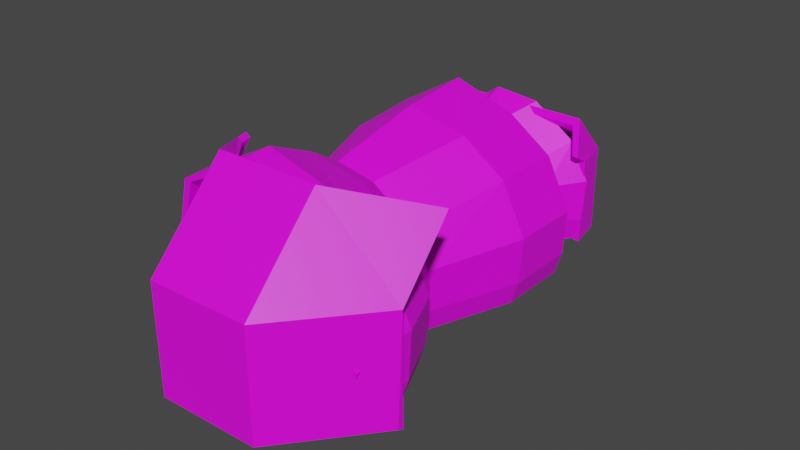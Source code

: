 # Source: RoomBlender.blend  (saved by Blender 3.6.13; exported with 4.5.12 LTS)
import bpy
from mathutils import Matrix  # noqa: F401  (used for matrix-valued properties, if any)

bpy.ops.wm.read_factory_settings(use_empty=True)
scene = bpy.context.scene
scene.name = 'Scene'

# ---- collections
col_collection = bpy.data.collections.new('Collection'); scene.collection.children.link(col_collection)

# ---- images (referenced by path relative to the original .blend; pixels are not part of the script)
import os
ASSET_DIR = os.environ.get("B2B_ASSET_DIR", "")  # directory of the original .blend (textures are referenced by path, not embedded)
HERE = os.path.dirname(os.path.abspath(__file__))  # packed textures are extracted next to this script under _unpacked/

def load_image(name, relpath, width, height, colorspace="sRGB"):
    """Load a texture the original file referenced (path relative to the .blend, or extracted next to this script)."""
    p = next((c for c in (os.path.join(HERE, relpath), os.path.join(ASSET_DIR, relpath)) if relpath and os.path.exists(c)), "")
    if p:
        img = bpy.data.images.load(p, check_existing=True)
        img.name = name
    else:  # same state as the original file: an image datablock whose file is absent (Cycles renders it pink)
        img = bpy.data.images.new(name, width, height)
        img.source = "FILE"
        img.filepath = "//" + (relpath or name)
    img.colorspace_settings.name = colorspace
    return img
img_floorpurple_png = load_image('FloorPurple.png', 'FloorPurple.png', 1024, 1024, 'sRGB')
img_floorblue_png = load_image('FloorBlue.png', 'FloorBlue.png', 1024, 1024, 'sRGB')
img_ceilingblue_png = load_image('CeilingBlue.png', 'CeilingBlue.png', 1024, 1024, 'sRGB')

# ---- materials (node trees are filled in below, after node groups)
mat_material_006 = bpy.data.materials.new('Material.006')
mat_material_006.use_transparent_shadow = False
mat_material_007 = bpy.data.materials.new('Material.007')
mat_material_007.use_transparent_shadow = False
mat_material_004 = bpy.data.materials.new('Material.004')
mat_material_004.use_transparent_shadow = False
mat_material_003 = bpy.data.materials.new('Material.003')
mat_material_003.use_transparent_shadow = False
mat_material_001 = bpy.data.materials.new('Material.001')
mat_material_001.use_transparent_shadow = False
mat_material_002 = bpy.data.materials.new('Material.002')
mat_material_002.use_transparent_shadow = False
mat_material_008 = bpy.data.materials.new('Material.008')
mat_material_008.use_transparent_shadow = False
mat_material = bpy.data.materials.new('Material')
mat_material.alpha_threshold = 0.0
mat_material.use_transparent_shadow = False
mat_material.roughness = 0.5
mat_material.line_color = (0.0, 0.0, 0.0, 1.0)

# ---- material node trees
mat_material_006.use_nodes = True; mat_material_006.node_tree.nodes.clear()
_N = mat_material_006.node_tree.nodes; _L = mat_material_006.node_tree.links
n0 = _N.new('ShaderNodeBsdfPrincipled'); n0.name = 'Principled BSDF'; n0.location = (10, 300)
n0.distribution = 'GGX'
n0.subsurface_method = 'RANDOM_WALK_SKIN'
n0.inputs[3].default_value = 1.45
n0.inputs[27].default_value = (0.0, 0.0, 0.0, 1.0)
n0.inputs[28].default_value = 1.0
n1 = _N.new('ShaderNodeOutputMaterial'); n1.name = 'Material Output'; n1.location = (300, 300)
n2 = _N.new('ShaderNodeTexImage'); n2.name = 'Image Texture'; n2.location = (-280, 271)
n2.image = img_floorpurple_png
_L.new(n0.outputs[0], n1.inputs[0])
_L.new(n2.outputs[0], n0.inputs[0])
n1.is_active_output = True
mat_material_007.use_nodes = True; mat_material_007.node_tree.nodes.clear()
_N = mat_material_007.node_tree.nodes; _L = mat_material_007.node_tree.links
n0 = _N.new('ShaderNodeBsdfPrincipled'); n0.name = 'Principled BSDF'; n0.location = (10, 300)
n0.distribution = 'GGX'
n0.subsurface_method = 'RANDOM_WALK_SKIN'
n0.inputs[3].default_value = 1.45
n0.inputs[27].default_value = (0.0, 0.0, 0.0, 1.0)
n0.inputs[28].default_value = 1.0
n1 = _N.new('ShaderNodeOutputMaterial'); n1.name = 'Material Output'; n1.location = (300, 300)
n2 = _N.new('ShaderNodeTexImage'); n2.name = 'Image Texture'; n2.location = (-280, 271)
n2.image = img_floorpurple_png
_L.new(n0.outputs[0], n1.inputs[0])
_L.new(n2.outputs[0], n0.inputs[0])
n1.is_active_output = True
mat_material_004.use_nodes = True; mat_material_004.node_tree.nodes.clear()
_N = mat_material_004.node_tree.nodes; _L = mat_material_004.node_tree.links
n0 = _N.new('ShaderNodeBsdfPrincipled'); n0.name = 'Principled BSDF'; n0.location = (10, 300)
n0.distribution = 'GGX'
n0.subsurface_method = 'RANDOM_WALK_SKIN'
n0.inputs[3].default_value = 1.45
n0.inputs[27].default_value = (0.0, 0.0, 0.0, 1.0)
n0.inputs[28].default_value = 1.0
n1 = _N.new('ShaderNodeOutputMaterial'); n1.name = 'Material Output'; n1.location = (300, 300)
n2 = _N.new('ShaderNodeTexImage'); n2.name = 'Image Texture'; n2.location = (-280, 271)
n2.image = img_floorpurple_png
_L.new(n0.outputs[0], n1.inputs[0])
_L.new(n2.outputs[0], n0.inputs[0])
n1.is_active_output = True
mat_material_003.use_nodes = True; mat_material_003.node_tree.nodes.clear()
_N = mat_material_003.node_tree.nodes; _L = mat_material_003.node_tree.links
n0 = _N.new('ShaderNodeBsdfPrincipled'); n0.name = 'Principled BSDF'; n0.location = (10, 300)
n0.distribution = 'GGX'
n0.subsurface_method = 'RANDOM_WALK_SKIN'
n0.inputs[3].default_value = 1.45
n0.inputs[27].default_value = (0.0, 0.0, 0.0, 1.0)
n0.inputs[28].default_value = 1.0
n1 = _N.new('ShaderNodeOutputMaterial'); n1.name = 'Material Output'; n1.location = (300, 300)
n2 = _N.new('ShaderNodeTexImage'); n2.name = 'Image Texture'; n2.location = (-280, 271)
n2.image = img_floorblue_png
_L.new(n0.outputs[0], n1.inputs[0])
_L.new(n2.outputs[0], n0.inputs[0])
n1.is_active_output = True
mat_material_001.use_nodes = True; mat_material_001.node_tree.nodes.clear()
_N = mat_material_001.node_tree.nodes; _L = mat_material_001.node_tree.links
n0 = _N.new('ShaderNodeBsdfPrincipled'); n0.name = 'Principled BSDF'; n0.location = (10, 300)
n0.distribution = 'GGX'
n0.subsurface_method = 'RANDOM_WALK_SKIN'
n0.inputs[3].default_value = 1.45
n0.inputs[27].default_value = (0.0, 0.0, 0.0, 1.0)
n0.inputs[28].default_value = 1.0
n1 = _N.new('ShaderNodeOutputMaterial'); n1.name = 'Material Output'; n1.location = (300, 300)
n2 = _N.new('ShaderNodeTexImage'); n2.name = 'Image Texture'; n2.location = (-280, 271)
n2.image = img_ceilingblue_png
_L.new(n0.outputs[0], n1.inputs[0])
_L.new(n2.outputs[0], n0.inputs[0])
n1.is_active_output = True
mat_material_002.use_nodes = True; mat_material_002.node_tree.nodes.clear()
_N = mat_material_002.node_tree.nodes; _L = mat_material_002.node_tree.links
n0 = _N.new('ShaderNodeBsdfPrincipled'); n0.name = 'Principled BSDF'; n0.location = (10, 300)
n0.distribution = 'GGX'
n0.subsurface_method = 'RANDOM_WALK_SKIN'
n0.inputs[3].default_value = 1.45
n0.inputs[27].default_value = (0.0, 0.0, 0.0, 1.0)
n0.inputs[28].default_value = 1.0
n1 = _N.new('ShaderNodeOutputMaterial'); n1.name = 'Material Output'; n1.location = (300, 300)
n2 = _N.new('ShaderNodeTexImage'); n2.name = 'Image Texture'; n2.location = (-280, 271)
n2.image = img_floorblue_png
_L.new(n0.outputs[0], n1.inputs[0])
_L.new(n2.outputs[0], n0.inputs[0])
n1.is_active_output = True
mat_material_008.use_nodes = True; mat_material_008.node_tree.nodes.clear()
_N = mat_material_008.node_tree.nodes; _L = mat_material_008.node_tree.links
n0 = _N.new('ShaderNodeBsdfPrincipled'); n0.name = 'Principled BSDF'; n0.location = (10, 300)
n0.distribution = 'GGX'
n0.subsurface_method = 'RANDOM_WALK_SKIN'
n0.inputs[3].default_value = 1.45
n0.inputs[27].default_value = (0.0, 0.0, 0.0, 1.0)
n0.inputs[28].default_value = 1.0
n1 = _N.new('ShaderNodeOutputMaterial'); n1.name = 'Material Output'; n1.location = (300, 300)
n2 = _N.new('ShaderNodeTexImage'); n2.name = 'Image Texture'; n2.location = (-280, 271)
n2.image = img_floorblue_png
_L.new(n0.outputs[0], n1.inputs[0])
_L.new(n2.outputs[0], n0.inputs[0])
n1.is_active_output = True
mat_material.use_nodes = True; mat_material.node_tree.nodes.clear()
_N = mat_material.node_tree.nodes; _L = mat_material.node_tree.links
n0 = _N.new('ShaderNodeOutputMaterial'); n0.name = 'Material Output'; n0.location = (300, 300)
n1 = _N.new('ShaderNodeBsdfPrincipled'); n1.name = 'Principled BSDF'; n1.location = (10, 300)
n1.distribution = 'GGX'
n1.subsurface_method = 'RANDOM_WALK_SKIN'
n1.inputs[3].default_value = 1.45
n1.inputs[27].default_value = (0.0, 0.0, 0.0, 1.0)
n1.inputs[28].default_value = 1.0
n2 = _N.new('ShaderNodeTexImage'); n2.name = 'Image Texture'; n2.location = (-280, 271)
n2.image = img_floorpurple_png
_L.new(n1.outputs[0], n0.inputs[0])
_L.new(n2.outputs[0], n1.inputs[0])
n0.is_active_output = True

# ---- world
world_world = bpy.data.worlds.new('World'); scene.world = world_world
world_world.use_nodes = True; world_world.node_tree.nodes.clear()
_N = world_world.node_tree.nodes; _L = world_world.node_tree.links
n0 = _N.new('ShaderNodeOutputWorld'); n0.name = 'World Output'; n0.location = (300, 300)
n1 = _N.new('ShaderNodeBackground'); n1.name = 'Background'; n1.location = (10, 300)
n1.inputs[0].default_value = (0.05088, 0.05088, 0.05088, 1.0)
_L.new(n1.outputs[0], n0.inputs[0])
n0.is_active_output = True
world_world.color = (0.05088, 0.05088, 0.05088)
world_world.use_sun_shadow = False
world_world.sun_shadow_jitter_overblur = 0.0

# ---- meshes
me_cube_001 = bpy.data.meshes.new('Cube.001')
me_cube_001.from_pydata([(-0.98, -0.6324, -1.062), (-0.98, -0.6324, 0.9379), (-1.396, 10.39, -1.236), (-1.396, 10.39, 0.7639), (1.811, -3.592, -0.6866), (1.811, -3.592, 1.313), (1.955, 9.88, -1.33), (1.955, 9.88, 0.6702), (-0.9389, 18.82, 0.6079), (-0.9288, 18.81, -1.391), (1.823, 13.43, -1.23), (1.813, 13.44, 0.7692), (0.6534, 28.4, 0.2491), (0.687, 28.32, -1.743), (2.777, 18.29, -0.1309), (2.743, 18.37, 1.861), (3.105, 39.85, -1.135), (3.15, 39.71, -3.118), (4.493, 25.05, -0.6594), (4.448, 25.19, 1.324)], [], [(0, 1, 3, 2), (3, 7, 11, 8), (6, 7, 5, 4), (4, 5, 1, 0), (2, 6, 4, 0), (7, 3, 1, 5), (8, 11, 15, 12), (2, 3, 8, 9), (7, 6, 10, 11), (6, 2, 9, 10), (14, 13, 17, 18), (9, 8, 12, 13), (11, 10, 14, 15), (10, 9, 13, 14), (17, 16, 19, 18), (12, 15, 19, 16), (13, 12, 16, 17), (15, 14, 18, 19)])
_uv = me_cube_001.uv_layers.new(name='UVMap')
_uv.uv.foreach_set('vector', [0.375, 0.0, 0.625, 0.0, 0.625, 0.25, 0.375, 0.25, 1.08, 0.5766, 0.8255, 0.6162, 0.559, 0.6039, 0.875, 0.5, 0.375, 0.5, 0.625, 0.5, 0.625, 0.75, 0.375, 0.75, 0.375, 0.75, 0.625, 0.75, 0.625, 1.0, 0.375, 1.0, 0.125, 0.5, 0.375, 0.5, 0.375, 0.75, 0.125, 0.75, 0.625, 0.5, 0.875, 0.5, 0.875, 0.75, 0.625, 0.75, 0.875, 0.5, 0.5688, 0.6118, 0.625, 0.5, 0.8726, 0.3803, 0.375, 0.25, 0.625, 0.25, 0.625, 0.25, 0.375, 0.25, 0.6145, 0.5616, 0.375, 0.6258, 0.375, 0.5, 0.625, 0.5, 0.375, 0.5, 0.125, 0.5, 0.125, 0.5, 0.375, 0.5, 0.375, 0.5, 0.125, 0.5, 0.125, 0.5, 0.375, 0.5, 0.375, 0.25, 0.625, 0.25, 0.625, 0.25, 0.375, 0.25, 0.625, 0.5, 0.375, 0.5, 0.4204, 0.6069, 0.625, 0.5868, 0.375, 0.5, 0.125, 0.5, 0.125, 0.5, 0.375, 0.5, 0.375, 0.25, 0.625, 0.25, 0.625, 0.5, 0.375, 0.5, 1.04, 0.553, 0.625, 0.7145, 0.3481, 0.5101, 0.6998, 0.3511, 0.375, 0.25, 0.625, 0.25, 0.625, 0.25, 0.375, 0.25, 0.6846, 0.6472, 0.4346, 0.6472, 0.375, 0.5, 0.625, 0.5])
me_cube_001.materials.append(mat_material_006)
me_cube_001.update()
me_cube_002 = bpy.data.meshes.new('Cube.002')
me_cube_002.from_pydata([(-0.6795, -14.24, 2.127), (-0.6795, -14.24, 4.127), (-1.396, 10.39, -1.236), (-1.396, 10.39, 0.7639), (1.808, -3.328, 0.1857), (1.808, -3.328, 2.186), (1.955, 9.88, -1.33), (1.955, 9.88, 0.6702), (-0.9389, 18.82, 0.6079), (-0.9288, 18.81, -1.391), (1.823, 13.43, -1.23), (1.813, 13.44, 0.7692), (0.6534, 28.4, 0.2491), (0.687, 28.32, -1.743), (2.777, 18.29, -0.1309), (2.743, 18.37, 1.861), (2.99, 37.43, -0.24), (3.035, 37.13, -2.206), (4.506, 25.08, 0.8144), (4.461, 25.38, 2.78)], [], [(0, 1, 3, 2), (3, 7, 11, 8), (6, 7, 5, 4), (4, 5, 1, 0), (2, 6, 4, 0), (7, 3, 1, 5), (8, 11, 15, 12), (2, 3, 8, 9), (7, 6, 10, 11), (6, 2, 9, 10), (14, 13, 17, 18), (9, 8, 12, 13), (11, 10, 14, 15), (10, 9, 13, 14), (17, 16, 19, 18), (12, 15, 19, 16), (13, 12, 16, 17), (15, 14, 18, 19)])
_uv = me_cube_002.uv_layers.new(name='UVMap')
_uv.uv.foreach_set('vector', [0.375, 0.0, 0.625, 0.0, 0.625, 0.25, 0.375, 0.25, 0.3423, 0.1126, 0.09928, 0.2388, 0.2815, 0.3688, 0.9311, 0.2729, 0.375, 0.5, 0.625, 0.5, 0.625, 0.75, 0.375, 0.75, 0.375, 0.75, 0.625, 0.75, 0.625, 1.0, 0.375, 1.0, 0.104, 0.6591, 0.354, 0.6591, 0.375, 0.7576, 0.125, 0.7576, 0.625, 0.5, 0.875, 0.5, 0.875, 0.75, 0.625, 0.75, 0.9311, 0.2729, 0.2815, 0.3688, 0.9685, 0.8962, 1.001, 0.4697, 0.375, 0.25, 0.625, 0.25, 0.625, 0.25, 0.375, 0.25, 0.625, 0.5, 0.375, 0.5, 0.375, 0.5, 0.625, 0.5, 0.354, 0.6591, 0.104, 0.6591, 0.16, 0.51, 0.41, 0.51, 0.6203, 0.3726, 0.111, 0.3145, 0.05841, 0.2477, 0.5292, 0.1341, 0.375, 0.25, 0.625, 0.25, 0.625, 0.25, 0.375, 0.25, 0.625, 0.5, 0.375, 0.5, 0.375, 0.5, 0.625, 0.5, 0.41, 0.51, 0.16, 0.51, 0.111, 0.3145, 0.6203, 0.3726, 0.375, 0.25, 0.625, 0.25, 0.625, 0.5, 0.375, 0.5, 1.001, 0.4697, 0.9685, 0.8962, -0.04091, 0.6665, 0.5841, 0.4533, 0.375, 0.25, 0.625, 0.25, 0.625, 0.25, 0.375, 0.25, 0.625, 0.5, 0.375, 0.5, 0.375, 0.5, 0.625, 0.5])
me_cube_002.materials.append(mat_material_007)
me_cube_002.update()
me_cube_003 = bpy.data.meshes.new('Cube.003')
me_cube_003.from_pydata([(-0.6177, -17.38, 5.364), (-0.6177, -17.38, 7.364), (-1.396, 10.39, -1.236), (-1.396, 10.39, 0.7639), (3.371, -13.15, 5.566), (3.371, -13.15, 7.566), (1.955, 9.88, -1.33), (1.955, 9.88, 0.6702), (-0.9389, 18.82, 0.6079), (-0.9288, 18.81, -1.391), (1.823, 13.43, -1.23), (1.813, 13.44, 0.7692), (0.6534, 28.4, 0.2491), (0.687, 28.32, -1.743), (2.777, 18.29, -0.1309), (2.743, 18.37, 1.861), (4.246, 42.36, -1.629), (4.291, 42.06, -3.594), (4.506, 25.08, 0.8144), (4.461, 25.38, 2.78)], [], [(0, 1, 3, 2), (3, 7, 11, 8), (6, 7, 5, 4), (4, 5, 1, 0), (2, 6, 4, 0), (7, 3, 1, 5), (8, 11, 15, 12), (2, 3, 8, 9), (7, 6, 10, 11), (6, 2, 9, 10), (14, 13, 17, 18), (9, 8, 12, 13), (11, 10, 14, 15), (10, 9, 13, 14), (17, 16, 19, 18), (12, 15, 19, 16), (13, 12, 16, 17), (15, 14, 18, 19)])
_uv = me_cube_003.uv_layers.new(name='UVMap')
_uv.uv.foreach_set('vector', [0.375, 0.0, 0.625, 0.0, 0.625, 0.25, 0.375, 0.25, 0.9496, 0.3239, 0.6803, 0.2701, 0.6969, 0.3617, 0.8391, 0.4204, 0.375, 0.5, 0.625, 0.5, 0.625, 0.75, 0.375, 0.75, 0.375, 0.75, 0.625, 0.75, 0.625, 1.0, 0.375, 1.0, 0.125, 0.5, 0.375, 0.5, 0.375, 0.75, 0.125, 0.75, 0.625, 0.5, 0.875, 0.5, 0.875, 0.75, 0.625, 0.75, 0.9883, 0.3537, 0.6388, 0.289, 0.6692, 0.3736, 0.8556, 0.4373, 0.375, 0.25, 0.625, 0.25, 0.625, 0.25, 0.375, 0.25, 0.625, 0.5, 0.375, 0.5, 0.375, 0.5, 0.625, 0.5, 0.3639, 0.6572, 0.1278, 0.6453, 0.1361, 0.5776, 0.3861, 0.5776, 0.375, 0.5, 0.2218, 0.4074, 0.125, 0.5, 0.375, 0.5587, 0.375, 0.25, 0.625, 0.25, 0.625, 0.25, 0.375, 0.25, 0.625, 0.5, 0.375, 0.5, 0.375, 0.5, 0.625, 0.5, 0.5049, 0.496, 0.2522, 0.4264, 0.125, 0.5, 0.3944, 0.5627, 0.375, 0.25, 0.625, 0.25, 0.625, 0.5, 0.375, 0.5, 1.022, 0.2751, 0.7494, 0.3, 0.6941, 0.3985, 0.9441, 0.3985, 0.375, 0.25, 0.625, 0.25, 0.625, 0.25, 0.375, 0.25, 0.625, 0.5, 0.375, 0.5, 0.375, 0.5, 0.625, 0.5])
me_cube_003.materials.append(mat_material_004)
me_cube_003.update()
me_cube_004 = bpy.data.meshes.new('Cube.004')
me_cube_004.from_pydata([(-0.6709, -1.0, -1.0), (-0.6709, -1.0, 1.0), (0.08113, 0.8762, -9.564), (0.08113, 0.8762, -7.564), (1.0, -1.0, -1.0), (1.0, -1.0, 1.0), (2.081, 0.8762, -9.564), (2.081, 0.8762, -7.564), (-0.4406, -0.285, -1.0), (-0.4406, -0.285, 1.0), (1.807, -0.285, -1.0), (1.807, -0.285, 1.0), (0.2229, 0.09647, -5.96e-08), (1.764, 0.09647, -2.0), (0.2229, 0.09647, -2.0), (1.764, 0.09647, -5.96e-08), (0.4087, 0.5993, -4.564), (2.255, 0.5993, -6.564), (0.4087, 0.5993, -6.564), (2.255, 0.5993, -4.564), (1.441, -0.1159, -1.439), (1.441, -0.05026, -1.678), (1.697, -0.05026, -1.678), (1.697, -0.1159, -1.439), (1.321, -0.07351, -19.76), (1.321, -0.2003, -19.53), (1.817, -0.2003, -19.53), (1.817, -0.07351, -19.76), (0.5362, 0.6249, -5.544), (0.5362, 0.6732, -6.232), (0.7334, 0.6702, -6.549), (0.7334, 0.6219, -5.86), (0.2337, 0.7124, -19.68), (0.2337, 0.5827, -19.68), (0.911, 0.7124, -19.39), (0.911, 0.5827, -19.39), (0.08113, 1.34, -11.56), (0.08113, 1.34, -13.56), (2.081, 1.34, -13.56), (2.081, 1.34, -11.56)], [], [(18, 16, 3, 2), (3, 7, 39, 36), (10, 11, 5, 4), (4, 5, 1, 0), (8, 10, 4, 0), (11, 9, 1, 5), (15, 12, 9, 11), (14, 13, 10, 8), (13, 15, 11, 10), (0, 1, 9, 8), (17, 19, 15, 13), (18, 17, 13, 14), (19, 16, 12, 15), (8, 9, 12, 14), (7, 3, 16, 19), (2, 6, 17, 18), (6, 7, 19, 17), (14, 12, 16, 18), (21, 20, 23, 22), (27, 26, 25, 24), (30, 29, 28, 31), (32, 34, 35, 33), (37, 36, 39, 38), (2, 3, 36, 37), (7, 6, 38, 39), (6, 2, 37, 38)])
_uv = me_cube_004.uv_layers.new(name='UVMap')
_uv.uv.foreach_set('vector', [0.375, 0.2122, 0.625, 0.2122, 0.625, 0.25, 0.375, 0.25, 0.4694, 0.6064, 0.06678, 0.6064, 0.273, 0.3968, 0.6732, 0.4209, 0.375, 0.6606, 0.625, 0.6606, 0.625, 0.75, 0.375, 0.75, 0.7322, 0.1579, 0.9822, 0.1579, 0.9822, 0.4079, 0.7322, 0.4079, 0.125, 0.6606, 0.375, 0.6606, 0.375, 0.75, 0.125, 0.75, 0.625, 0.6606, 0.875, 0.6606, 0.875, 0.75, 0.625, 0.75, 0.625, 0.6129, 0.875, 0.6129, 0.875, 0.6606, 0.625, 0.6606, 0.125, 0.6129, 0.375, 0.6129, 0.375, 0.6606, 0.125, 0.6606, 0.375, 0.6129, 0.625, 0.6129, 0.625, 0.6606, 0.375, 0.6606, 0.375, 0.0, 0.625, 0.0, 0.625, 0.08938, 0.375, 0.08938, 0.375, 0.5378, 0.625, 0.5378, 0.625, 0.6129, 0.375, 0.6129, 0.125, 0.5378, 0.375, 0.5378, 0.375, 0.6129, 0.125, 0.6129, 0.3041, 0.8998, 0.8362, 0.9291, 0.7547, 0.761, 0.2298, 0.7429, 0.375, 0.08938, 0.625, 0.08938, 0.625, 0.1371, 0.375, 0.1371, 0.06678, 0.6064, 0.4694, 0.6064, 0.4694, 0.753, 0.06678, 0.753, 0.125, 0.5, 0.375, 0.5, 0.375, 0.5378, 0.125, 0.5378, 0.375, 0.5, 0.625, 0.5, 0.625, 0.5378, 0.375, 0.5378, 0.375, 0.1371, 0.625, 0.1371, 0.625, 0.2122, 0.375, 0.2122, 0.375, 0.25, 0.625, 0.25, 0.625, 0.5, 0.375, 0.5, 0.375, 0.75, 0.625, 0.75, 0.625, 1.0, 0.375, 1.0, 0.625, 0.5, 0.875, 0.5, 0.875, 0.75, 0.625, 0.75, 0.125, 0.5, 0.375, 0.5, 0.375, 0.75, 0.125, 0.75, 0.375, 0.25, 0.625, 0.25, 0.625, 0.5, 0.375, 0.5, 0.375, 0.25, 0.625, 0.25, 0.625, 0.25, 0.375, 0.25, 0.625, 0.5, 0.375, 0.5, 0.375, 0.5, 0.625, 0.5, 0.375, 0.5, 0.125, 0.5, 0.125, 0.5, 0.375, 0.5])
me_cube_004.materials.append(mat_material_003)
me_cube_004.update()
me_cube_005 = bpy.data.meshes.new('Cube.005')
me_cube_005.from_pydata([(-11.3, -1.195, -1.796), (-11.3, -1.195, 0.2039), (-16.74, 0.9243, -2.217), (-16.74, 0.9243, -0.2168), (-9.3, -1.195, -1.796), (-9.3, -1.195, 0.2039), (-14.74, 0.9243, -2.217), (-14.74, 0.9243, -0.2168), (-1.0, 0.4976, -1.0), (-1.0, 0.4976, 1.0), (1.0, 0.4976, -1.0), (1.0, 0.4976, 1.0), (-8.536, 1.25, 0.4175), (-8.536, 1.25, -1.582), (-6.536, 1.25, -1.582), (-6.536, 1.25, 0.4175), (-1.0, -0.2438, -1.0), (1.0, -0.2438, 1.0), (-1.0, -0.2438, 1.0), (1.0, -0.2438, -1.0), (-1.669, -1.629, -1.072), (-1.974, -1.592, 0.9046), (-0.2202, -1.562, 0.8856), (0.08463, -1.599, -1.091), (5.845, -2.164, -0.4911), (5.54, -2.127, 1.485), (7.294, -2.097, 1.466), (7.599, -2.134, -0.5101), (4.922, -2.334, -0.5624), (4.921, -2.332, 1.438), (6.92, -2.33, 1.437), (6.921, -2.332, -0.5625), (-4.651, 0.5072, 4.486), (-19.78, 0.9338, 2.853), (-17.79, 0.9338, 2.907), (-2.663, -0.2342, 4.54), (-12.56, -1.185, 3.471), (-14.55, -1.185, 3.417), (-4.651, -0.2342, 4.486), (-2.663, 0.5072, 4.54), (-11.89, 1.26, 3.704), (-9.905, 1.26, 3.758), (-3.827, -1.552, 4.393), (-5.578, -1.582, 4.365), (3.394, -2.088, 5.173), (1.642, -2.118, 5.144), (3.034, -2.32, 5.134), (1.047, -2.322, 5.08), (-16.82, 0.5165, 7.494), (-26.35, 0.9431, 4.133), (-24.76, 0.9431, 4.438), (-15.23, -0.225, 7.798), (-21.46, -1.176, 5.599), (-23.05, -1.176, 5.295), (-16.82, -0.225, 7.494), (-15.23, 0.5165, 7.798), (-21.38, 1.269, 5.885), (-19.79, 1.269, 6.19), (-15.92, -1.543, 7.522), (-17.36, -1.573, 7.27), (-11.37, -2.078, 9.126), (-12.81, -2.108, 8.874), (-11.6, -2.311, 9.046), (-13.18, -2.313, 8.742), (-32.17, 0.5215, 8.67), (-41.62, 0.9481, 5.385), (-41.71, 0.9481, 5.766), (-32.19, -0.2199, 9.127), (-38.42, -1.171, 6.928), (-39.1, -1.171, 6.369), (-32.59, -0.2199, 8.721), (-32.19, 0.5215, 9.127), (-36.92, 1.274, 7.015), (-36.75, 1.274, 7.518), (-32.88, -1.538, 8.851), (-33.29, -1.568, 8.401), (-28.33, -2.073, 10.46), (-28.42, -2.103, 10.0), (-28.55, -2.306, 10.38), (-28.63, -2.308, 9.759), (-51.32, 0.5208, 8.384), (-49.21, 0.9474, 4.373), (-50.98, 0.9474, 5.161), (-52.59, -0.2207, 8.716), (-51.76, -1.172, 6.573), (-50.72, -1.172, 6.049), (-51.77, -0.2207, 8.35), (-53.24, 0.5208, 9.241), (-50.25, 1.273, 6.366), (-51.5, 1.273, 6.762), (-52.33, -1.538, 8.396), (-51.4, -1.568, 7.997), (-53.41, -2.074, 10.34), (-52.24, -2.104, 10.0), (-53.36, -2.307, 10.25), (-51.72, -2.308, 9.784), (-66.81, 0.5128, 4.443), (-52.14, 0.9394, 2.709), (-54.3, 0.9394, 3.174), (-68.61, -0.2287, 4.356), (-60.94, -1.18, 3.375), (-58.62, -1.18, 3.311), (-66.93, -0.2287, 4.331), (-69.26, 0.5128, 4.882), (-59.43, 1.266, 3.581), (-61.44, 1.266, 3.531), (-67.39, -1.546, 4.237), (-65.55, -1.576, 4.219), (-74.54, -2.082, 5.06), (-72.75, -2.112, 5.121), (-74.18, -2.315, 5.019), (-71.74, -2.316, 5.114), (-65.76, 0.5149, 0.7259), (-50.19, 0.9415, 1.858), (-55.11, 0.9415, 0.6376), (-66.88, -0.2265, 0.363), (-58.54, -1.178, 0.8988), (-56.63, -1.178, 1.236), (-65.56, -0.2265, 0.6215), (-68.76, 0.5149, 0.6488), (-57.95, 1.268, 1.303), (-59.33, 1.268, 0.9327), (-65.65, -1.544, 0.4754), (-64.22, -1.574, 0.7678), (-73.18, -2.08, -0.09261), (-72.01, -2.11, 0.2489), (-72.81, -2.312, -0.06435), (-71.23, -2.314, 0.4107), (-64.63, 0.5167, -2.055), (-48.65, 0.9434, -1.351), (-52.0, 0.9434, -1.556), (-65.89, -0.2247, -2.386), (-57.37, -1.176, -2.079), (-55.33, -1.176, -1.796), (-64.15, -0.2247, -2.334), (-67.64, 0.5167, -2.051), (-56.61, 1.269, -1.693), (-58.14, 1.269, -2.024), (-64.63, -1.542, -2.307), (-63.08, -1.573, -2.055), (-72.36, -2.078, -2.668), (-70.83, -2.108, -2.474), (-71.98, -2.311, -2.651), (-69.71, -2.313, -2.481), (-49.79, 0.5208, -4.876), (-34.44, 0.9474, -4.22), (-37.8, 0.9474, -4.425), (-51.69, -0.2207, -5.255), (-42.56, -1.172, -4.54), (-40.52, -1.172, -4.257), (-49.94, -0.2207, -5.203), (-52.8, 0.5208, -4.871), (-42.41, 1.273, -4.562), (-43.93, 1.273, -4.893), (-50.42, -1.538, -5.177), (-48.87, -1.568, -4.925), (-58.15, -2.074, -5.538), (-56.62, -2.104, -5.343), (-57.77, -2.307, -5.52), (-55.5, -2.308, -5.35)], [], [(8, 9, 3, 2), (7, 6, 14, 15), (19, 17, 5, 4), (17, 11, 39, 35), (16, 19, 4, 0), (25, 29, 47, 45), (9, 18, 38, 32), (2, 6, 10, 8), (6, 7, 11, 10), (16, 18, 9, 8), (13, 12, 15, 14), (6, 2, 13, 14), (12, 3, 33, 40), (2, 3, 12, 13), (0, 1, 18, 16), (26, 22, 42, 44), (8, 10, 19, 16), (10, 11, 17, 19), (22, 5, 36, 42), (4, 5, 22, 23), (1, 0, 20, 21), (0, 4, 23, 20), (24, 27, 31, 28), (23, 22, 26, 27), (20, 23, 27, 24), (21, 20, 24, 25), (31, 30, 29, 28), (25, 24, 28, 29), (21, 25, 45, 43), (27, 26, 30, 31), (45, 47, 63, 61), (39, 34, 50, 55), (47, 46, 62, 63), (32, 38, 54, 48), (38, 37, 53, 54), (44, 42, 58, 60), (35, 39, 55, 51), (30, 26, 44, 46), (15, 12, 40, 41), (11, 7, 34, 39), (18, 1, 37, 38), (5, 17, 35, 36), (3, 9, 32, 33), (7, 15, 41, 34), (1, 21, 43, 37), (29, 30, 46, 47), (60, 58, 74, 76), (51, 55, 71, 67), (59, 61, 77, 75), (52, 51, 67, 68), (56, 49, 65, 72), (50, 57, 73, 66), (58, 52, 68, 74), (46, 44, 60, 62), (37, 43, 59, 53), (41, 40, 56, 57), (33, 32, 48, 49), (42, 36, 52, 58), (34, 41, 57, 50), (40, 33, 49, 56), (36, 35, 51, 52), (43, 45, 61, 59), (79, 78, 94, 95), (64, 70, 86, 80), (70, 69, 85, 86), (76, 74, 90, 92), (67, 71, 87, 83), (75, 77, 93, 91), (68, 67, 83, 84), (54, 53, 69, 70), (48, 54, 70, 64), (63, 62, 78, 79), (55, 50, 66, 71), (61, 63, 79, 77), (62, 60, 76, 78), (53, 59, 75, 69), (57, 56, 72, 73), (49, 48, 64, 65), (88, 81, 97, 104), (82, 89, 105, 98), (90, 84, 100, 106), (81, 80, 96, 97), (89, 88, 104, 105), (85, 91, 107, 101), (94, 92, 108, 110), (71, 66, 82, 87), (77, 79, 95, 93), (78, 76, 92, 94), (69, 75, 91, 85), (73, 72, 88, 89), (65, 64, 80, 81), (74, 68, 84, 90), (66, 73, 89, 82), (72, 65, 81, 88), (109, 111, 127, 125), (103, 98, 114, 119), (111, 110, 126, 127), (96, 102, 118, 112), (102, 101, 117, 118), (108, 106, 122, 124), (99, 103, 119, 115), (84, 83, 99, 100), (91, 93, 109, 107), (83, 87, 103, 99), (92, 90, 106, 108), (86, 85, 101, 102), (80, 86, 102, 96), (95, 94, 110, 111), (87, 82, 98, 103), (93, 95, 111, 109), (115, 119, 135, 131), (123, 125, 141, 139), (116, 115, 131, 132), (120, 113, 129, 136), (114, 121, 137, 130), (122, 116, 132, 138), (113, 112, 128, 129), (110, 108, 124, 126), (101, 107, 123, 117), (105, 104, 120, 121), (97, 96, 112, 113), (106, 100, 116, 122), (98, 105, 121, 114), (104, 97, 113, 120), (100, 99, 115, 116), (107, 109, 125, 123), (136, 129, 145, 152), (130, 137, 153, 146), (138, 132, 148, 154), (129, 128, 144, 145), (137, 136, 152, 153), (133, 139, 155, 149), (142, 140, 156, 158), (124, 122, 138, 140), (118, 117, 133, 134), (112, 118, 134, 128), (127, 126, 142, 143), (119, 114, 130, 135), (125, 127, 143, 141), (126, 124, 140, 142), (117, 123, 139, 133), (121, 120, 136, 137), (148, 149, 155, 154), (147, 150, 149, 148), (146, 145, 144, 151), (145, 146, 153, 152), (151, 144, 150, 147), (154, 155, 157, 156), (156, 157, 159, 158), (132, 131, 147, 148), (139, 141, 157, 155), (131, 135, 151, 147), (140, 138, 154, 156), (134, 133, 149, 150), (128, 134, 150, 144), (143, 142, 158, 159), (135, 130, 146, 151), (141, 143, 159, 157)])
_uv = me_cube_005.uv_layers.new(name='UVMap')
_uv.uv.foreach_set('vector', [0.375, 0.1872, 0.625, 0.1872, 0.625, 0.25, 0.375, 0.25, 0.625, 0.5, 0.375, 0.5, 0.375, 0.5, 0.625, 0.5, 0.375, 0.6555, 0.625, 0.6555, 0.625, 0.75, 0.375, 0.75, 0.625, 0.6555, 0.625, 0.5628, 0.625, 0.5628, 0.625, 0.6555, 0.125, 0.6555, 0.375, 0.6555, 0.375, 0.75, 0.125, 0.75, 0.625, 0.0, 0.625, 0.0, 0.625, 0.0, 0.625, 0.0, 0.9865, 0.201, 0.7696, 0.09452, 0.625, 0.09452, 0.625, 0.1872, 0.125, 0.5, 0.375, 0.5, 0.375, 0.5628, 0.125, 0.5628, 0.375, 0.5, 0.625, 0.5, 0.625, 0.5628, 0.375, 0.5628, 0.375, 0.09452, 0.625, 0.09452, 0.625, 0.1872, 0.375, 0.1872, 0.375, 0.25, 0.625, 0.25, 0.625, 0.5, 0.375, 0.5, 0.375, 0.5, 0.125, 0.5, 0.125, 0.5, 0.375, 0.5, 0.625, 0.25, 0.625, 0.25, 0.625, 0.25, 0.625, 0.25, 0.375, 0.25, 0.625, 0.25, 0.625, 0.25, 0.375, 0.25, 0.1399, 0.2571, 0.276, 0.209, 0.3899, 0.3516, 0.1756, 0.358, 0.7429, 0.1444, 0.7429, 0.6517, 0.04111, 0.8556, 4.11e-08, 0.3657, 0.125, 0.5628, 0.375, 0.5628, 0.375, 0.6555, 0.125, 0.6555, 0.375, 0.5628, 0.625, 0.5628, 0.625, 0.6555, 0.375, 0.6555, 0.625, 0.75, 0.625, 0.75, 0.625, 0.75, 0.625, 0.75, 0.375, 0.75, 0.625, 0.75, 0.625, 0.75, 0.375, 0.75, 0.8885, 0.00577, 0.9858, 0.06346, 0.9252, 0.1006, 0.5306, 0.01795, 0.125, 0.75, 0.375, 0.75, 0.375, 0.75, 0.125, 0.75, 0.125, 0.75, 0.375, 0.75, 0.375, 0.75, 0.125, 0.75, 0.375, 0.75, 0.625, 0.75, 0.625, 0.75, 0.4735, 0.996, 0.125, 0.75, 0.375, 0.75, 0.4735, 0.996, 0.125, 0.75, 0.5306, 0.01795, 0.9252, 0.1006, 0.3447, 0.1058, 0.2048, 0.001923, 0.375, 0.75, 0.625, 0.75, 0.625, 1.0, 0.375, 1.0, 0.2048, 0.001923, 0.3447, 0.1058, 0.0331, 0.1327, 0.03024, 0.008975, 0.9833, 0.2235, 0.7226, 0.1096, 0.8944, 0.08431, 0.999, 0.1206, 0.375, 0.75, 0.625, 0.75, 0.625, 0.75, 0.375, 0.75, 0.625, 0.0, 0.625, 0.0, 0.625, 0.0, 0.625, 0.0, 0.625, 0.5628, 0.625, 0.5, 0.625, 0.5, 0.625, 0.5628, 0.625, 1.0, 0.625, 0.75, 0.625, 0.75, 0.625, 1.0, 0.625, 0.1872, 0.2601, 0.1791, 0.3422, 0.08627, 0.5352, 0.1336, 0.5556, 0.1772, 0.3454, 0.006411, 0.6001, 0.01731, 0.755, 0.1477, 0.6812, 0.3041, 0.4356, 0.3908, 0.4247, 0.1993, 0.6488, 0.2075, 0.625, 0.6555, 0.625, 0.5628, 0.625, 0.5628, 0.625, 0.6555, 0.625, 0.75, 0.625, 0.75, 0.625, 0.75, 0.625, 0.75, 0.625, 0.5, 0.625, 0.25, 0.625, 0.25, 0.625, 0.5, 0.625, 0.5628, 0.625, 0.5, 0.625, 0.5, 0.625, 0.5628, 0.3899, 0.3516, 0.276, 0.209, 0.3454, 0.006411, 0.5556, 0.1772, 0.625, 0.75, 0.625, 0.6555, 0.625, 0.6555, 0.625, 0.75, 0.8887, 0.2349, 0.3938, 0.1521, 0.6689, 0.106, 0.9498, 0.1482, 0.625, 0.5, 0.625, 0.5, 0.625, 0.5, 0.625, 0.5, 0.1914, 0.3906, 0.7931, 0.4387, 0.8736, 0.2239, 0.2518, 0.09063, 0.625, 1.0, 0.625, 0.75, 0.625, 0.75, 0.625, 1.0, 0.625, 0.75, 0.625, 0.75, 0.625, 0.75, 0.625, 0.75, 0.625, 0.6555, 0.625, 0.5628, 0.625, 0.5628, 0.625, 0.6555, 0.09991, 0.4196, 0.8394, 0.4196, 0.6851, 0.2865, 0.3668, 0.2865, 0.625, 0.75, 0.625, 0.6555, 0.625, 0.6555, 0.625, 0.75, 0.625, 0.25, 0.625, 0.25, 0.625, 0.25, 0.625, 0.25, 0.625, 0.5, 0.625, 0.5, 0.625, 0.5, 0.625, 0.5, 0.625, 0.75, 0.625, 0.75, 0.625, 0.75, 0.625, 0.75, 0.625, 0.75, 0.8053, 0.7541, 0.8053, 0.7541, 0.625, 0.75, 0.2902, 0.3444, 0.912, 0.4776, 0.9523, 0.2991, 0.62, 0.03081, 0.625, 0.5, 0.625, 0.25, 0.625, 0.25, 0.625, 0.5, 0.8734, 0.2472, 0.7989, 0.1652, 0.5352, 0.1336, 0.625, 0.25, 0.625, 0.75, 0.625, 0.75, 0.625, 0.75, 0.625, 0.75, 0.625, 0.5, 0.625, 0.5, 0.625, 0.5, 0.625, 0.5, 0.625, 0.25, 0.625, 0.25, 0.625, 0.25, 0.625, 0.25, 0.625, 0.75, 0.625, 0.6555, 0.625, 0.6555, 0.625, 0.75, 0.416, 0.4474, 1.033, 0.4306, 1.098, 0.1331, 0.3581, 0.1331, 0.625, 1.0, 0.625, 0.75, 0.625, 0.75, 0.625, 1.0, 0.868, 0.6086, 0.7056, 0.4347, 0.589, 0.5131, 0.589, 0.6058, 0.844, 0.09196, 0.8494, 0.006411, 0.974, 0.00577, 0.99, 0.0817, 0.625, 0.75, 0.625, 0.75, 0.625, 0.75, 0.625, 0.75, 0.625, 0.6555, 0.625, 0.5628, 0.625, 0.5628, 0.625, 0.6555, 0.4394, 0.2706, 0.7552, 0.3259, 0.6811, 0.508, 0.2103, 0.4355, 0.625, 0.75, 0.625, 0.6555, 0.625, 0.6555, 0.625, 0.75, 0.755, 0.1477, 0.6001, 0.01731, 0.8494, 0.006411, 0.844, 0.09196, 0.5352, 0.1336, 0.3422, 0.08627, 0.7415, 0.01611, 0.9039, 0.19, 0.625, 1.0, 0.625, 0.75, 0.625, 0.75, 0.625, 1.0, 0.625, 0.5628, 0.625, 0.5, 0.625, 0.5, 0.625, 0.5628, 0.625, 0.0, 0.625, 0.0, 0.625, 0.0, 0.625, 0.0, 0.625, 0.75, 0.625, 0.75, 0.625, 0.75, 0.625, 0.75, 0.6502, 0.3109, 0.8767, 0.6235, 0.3229, 0.4686, 0.1567, 0.3109, 0.625, 0.5, 0.625, 0.25, 0.625, 0.25, 0.625, 0.5, 0.625, 0.25, 0.5352, 0.1336, 0.9039, 0.19, 0.625, 0.25, 0.625, 0.25, 0.625, 0.25, 0.625, 0.25, 0.625, 0.25, 0.625, 0.5, 0.625, 0.5, 0.625, 0.5, 0.625, 0.5, 0.625, 0.75, 0.625, 0.75, 0.625, 0.75, 0.625, 0.75, 0.01362, 0.7644, 0.3253, 0.6257, 0.7856, 0.6196, 0.7449, 0.9457, 0.625, 0.5, 0.625, 0.25, 0.625, 0.25, 0.625, 0.5, 0.8848, 0.2731, 0.583, 0.368, 0.5085, 0.1548, 0.9746, 0.141, 0.625, 0.75, 0.625, 0.75, 0.625, 0.75, 0.625, 0.75, 0.625, 0.5628, 0.625, 0.5, 0.625, 0.5, 0.625, 0.5628, 0.625, 0.0, 0.625, 0.0, 0.625, 0.0, 0.625, 0.0, 0.625, 0.75, 0.625, 0.75, 0.625, 0.75, 0.625, 0.75, 0.9581, 0.51, 0.9536, 0.4355, 0.5738, 0.3813, 0.5321, 0.4912, 0.625, 0.5, 0.625, 0.25, 0.625, 0.25, 0.625, 0.5, 0.625, 0.25, 0.9039, 0.19, 0.625, 0.1872, 0.625, 0.25, 0.625, 0.75, 0.625, 0.75, 0.625, 0.75, 0.625, 0.75, 0.625, 0.5, 0.625, 0.5, 0.625, 0.5, 0.625, 0.5, 0.625, 0.25, 0.625, 0.25, 0.625, 0.25, 0.625, 0.25, 0.625, 0.0, 0.625, 0.0, 0.625, 0.0, 0.625, 0.0, 0.625, 0.5628, 0.625, 0.5, 0.625, 0.5, 0.625, 0.5628, 0.625, 1.0, 0.625, 0.75, 0.625, 0.75, 0.625, 1.0, 0.7856, 0.6196, 0.6634, 0.59, 0.4572, 0.6789, 0.5099, 0.7707, 0.625, 0.09452, 0.4679, 0.0, 0.8023, 0.0, 0.9101, 0.09452, 0.625, 0.75, 0.625, 0.75, 0.625, 0.75, 0.625, 0.75, 0.625, 0.6555, 0.625, 0.5628, 0.625, 0.5628, 0.625, 0.6555, 0.625, 0.75, 0.625, 0.6555, 0.625, 0.6555, 0.625, 0.75, 0.583, 0.368, 0.155, 0.3563, 0.1454, 0.09286, 0.6403, 0.1809, 0.625, 0.6555, 0.625, 0.5628, 0.625, 0.5628, 0.625, 0.6555, 0.625, 0.75, 0.625, 0.75, 0.625, 0.75, 0.625, 0.75, 0.625, 0.09452, 0.625, 0.0, 0.625, 0.0, 0.625, 0.09452, 0.3253, 0.6257, 0.215, 0.5986, 0.6634, 0.59, 0.7856, 0.6196, 0.625, 1.0, 0.625, 0.75, 0.625, 0.75, 0.625, 1.0, 0.625, 0.5628, 0.625, 0.5, 0.625, 0.5, 0.625, 0.5628, 0.625, 0.0, 0.625, 0.0, 0.625, 0.0, 0.625, 0.0, 0.625, 0.6555, 0.625, 0.5628, 0.625, 0.5628, 0.625, 0.6555, 0.6213, 0.0645, 0.8502, 0.04152, 0.7522, 0.0, 0.5106, 0.0, 0.625, 0.75, 0.625, 0.6555, 0.625, 0.6555, 0.625, 0.75, 0.625, 0.25, 0.625, 0.25, 0.625, 0.25, 0.625, 0.25, 0.625, 0.5, 0.625, 0.5, 0.625, 0.5, 0.625, 0.5, 0.625, 0.75, 0.625, 0.75, 0.625, 0.75, 0.625, 0.75, 0.625, 0.25, 0.8432, 0.2752, 0.8168, 0.201, 0.5794, 0.2189, 0.625, 0.75, 0.625, 0.75, 0.625, 0.75, 0.625, 0.75, 0.7287, 0.0635, 0.7574, 0.0, 0.625, 0.0, 0.6272, 0.03968, 0.625, 0.5, 0.625, 0.25, 0.625, 0.25, 0.625, 0.5, 0.7449, 0.9457, 0.7856, 0.6196, 0.5099, 0.7707, 0.601, 0.8585, 0.625, 0.75, 0.625, 0.75, 0.625, 0.75, 0.625, 0.75, 0.625, 0.5, 0.625, 0.5, 0.625, 0.5, 0.625, 0.5, 0.625, 0.25, 0.625, 0.25, 0.625, 0.25, 0.625, 0.25, 0.625, 0.75, 0.625, 0.6555, 0.625, 0.6555, 0.625, 0.75, 0.5876, 0.103, 0.9049, 0.1529, 1.034, 0.0, 0.3791, 0.0, 0.625, 0.25, 0.625, 0.25, 0.625, 0.25, 0.625, 0.25, 0.625, 0.5, 0.625, 0.5, 0.625, 0.5, 0.625, 0.5, 0.625, 0.75, 0.625, 0.75, 0.625, 0.75, 0.625, 0.75, 0.5794, 0.2189, 0.8168, 0.201, 0.4452, 0.1147, 0.414, 0.1801, 0.625, 0.5, 0.625, 0.25, 0.625, 0.25, 0.625, 0.5, 0.09274, 0.09667, 0.07595, 0.007768, 0.7832, 0.2779, 0.4692, 0.2788, 0.625, 0.75, 0.625, 0.75, 0.625, 0.75, 0.625, 0.75, 0.625, 0.75, 0.625, 0.75, 0.625, 0.75, 0.625, 0.75, 0.625, 0.09452, 0.625, 0.0, 0.625, 0.0, 0.625, 0.09452, 0.4116, 0.2166, 0.3709, 0.08071, 0.9295, 0.09021, 0.9247, 0.2442, 0.625, 1.0, 0.625, 0.75, 0.625, 0.75, 0.625, 1.0, 0.625, 0.5628, 0.625, 0.5, 0.625, 0.5, 0.625, 0.5628, 0.625, 0.0, 0.625, 0.0, 0.625, 0.0, 0.625, 0.0, 0.625, 0.75, 0.625, 0.75, 0.625, 0.75, 0.625, 0.75, 0.208, 0.5216, 0.2882, 0.3028, 1.046, 0.311, 0.7209, 0.4559, 0.625, 0.5, 0.625, 0.25, 0.625, 0.25, 0.625, 0.5, 0.625, 0.75, 0.875, 0.75, 0.875, 0.75, 0.625, 0.75, 0.625, 0.6555, 0.875, 0.6555, 0.875, 0.75, 0.625, 0.75, 0.625, 0.5, 0.875, 0.5, 0.875, 0.5628, 0.625, 0.5628, 0.875, 0.5, 0.625, 0.5, 0.625, 0.5, 0.875, 0.5, 0.625, 0.5628, 0.875, 0.5628, 0.875, 0.6555, 0.625, 0.6555, 0.625, 0.75, 0.875, 0.75, 0.875, 0.75, 0.625, 0.75, 0.625, 0.75, 0.875, 0.75, 0.875, 0.75, 0.625, 0.75, 0.625, 0.75, 0.625, 0.6555, 0.625, 0.6555, 0.625, 0.75, 0.07595, 0.007768, 0.5651, 1.073e-08, 0.9367, 0.08459, 0.7832, 0.2779, 0.625, 0.6555, 0.625, 0.5628, 0.625, 0.5628, 0.625, 0.6555, 0.625, 0.75, 0.625, 0.75, 0.625, 0.75, 0.625, 0.75, 0.625, 0.09452, 0.625, 0.0, 0.625, 0.0, 0.625, 0.09452, 0.2893, 0.2364, 0.3325, 0.1342, 0.04958, 0.1437, 0.04958, 0.2364, 0.625, 1.0, 0.625, 0.75, 0.625, 0.75, 0.625, 1.0, 0.625, 0.5628, 0.625, 0.5, 0.625, 0.5, 0.625, 0.5628, 0.625, 0.0, 0.625, 0.0, 0.625, 0.0, 0.625, 0.0])
me_cube_005.materials.append(mat_material_001)
me_cube_005.update()
me_cube_006 = bpy.data.meshes.new('Cube.006')
me_cube_006.from_pydata([(-0.8363, -12.22, -1.0), (-0.8363, -16.2, 0.4945), (-0.8954, -11.61, -1.0), (-0.8954, -16.03, 0.5229), (0.6219, -11.17, -1.0), (0.6219, -15.9, 0.5435), (0.6839, -11.08, -1.0), (0.6839, -15.88, 0.5474), (0.6089, 1.0, -1.0), (0.6089, -12.38, 1.112), (0.5519, -1.585, -1.0), (0.5519, -13.13, 0.9915), (-0.6711, 1.0, -1.0), (-0.6038, -13.0, 1.012), (-0.6711, -12.38, 1.112), (-0.6038, -1.149, -1.0), (-0.8363, -12.22, 0.4124), (-0.8954, -11.61, 0.4124), (0.6839, -11.08, 0.4124), (0.6219, -11.17, 0.4124), (0.5519, -1.585, 0.4124), (0.6089, 1.0, 0.4124), (-0.6711, 1.0, 0.4124), (-0.6038, -1.149, 0.4124)], [], [(16, 1, 3, 17), (21, 9, 7, 18), (18, 7, 5, 19), (23, 13, 1, 16), (8, 6, 4, 10), (14, 3, 1, 13), (7, 9, 11, 5), (12, 8, 10, 15), (19, 5, 11, 20), (22, 14, 9, 21), (17, 3, 14, 22), (2, 12, 15, 0), (9, 14, 13, 11), (20, 11, 13, 23), (10, 20, 23, 15), (2, 17, 22, 12), (12, 22, 21, 8), (4, 19, 20, 10), (15, 23, 16, 0), (6, 18, 19, 4), (8, 21, 18, 6), (0, 16, 17, 2)])
_uv = me_cube_006.uv_layers.new(name='UVMap')
_uv.uv.foreach_set('vector', [0.5515, 0.0, 0.625, 0.0, 0.625, 0.25, 0.5515, 0.25, 0.5515, 0.4511, 0.625, 0.4511, 0.625, 0.5, 0.5515, 0.5, 0.5515, 0.5, 0.625, 0.5, 0.625, 0.75, 0.5515, 0.75, 0.5515, 0.9487, 0.625, 0.9487, 0.625, 1.0, 0.5515, 1.0, 0.3261, 0.5, 0.375, 0.5, 0.375, 0.75, 0.3261, 0.75, 0.8237, 0.5, 0.875, 0.5, 0.875, 0.75, 0.8237, 0.75, 0.625, 0.5, 0.6739, 0.5, 0.6739, 0.75, 0.625, 0.75, 0.1763, 0.5, 0.3261, 0.5, 0.3261, 0.75, 0.1763, 0.75, 0.5515, 0.75, 0.625, 0.75, 0.625, 0.7989, 0.5515, 0.7989, 0.5515, 0.3013, 0.625, 0.3013, 0.625, 0.4511, 0.5515, 0.4511, 0.5515, 0.25, 0.625, 0.25, 0.625, 0.3013, 0.5515, 0.3013, 0.125, 0.5, 0.1763, 0.5, 0.1763, 0.75, 0.125, 0.75, 0.6739, 0.5, 0.8237, 0.5, 0.8237, 0.75, 0.6739, 0.75, 0.4237, 0.5053, 0.5985, 0.5053, 0.5985, 0.7422, 0.4237, 0.7422, 0.5907, 0.08852, 0.943, 0.08852, 0.943, 0.3536, 0.5907, 0.3536, 0.375, 0.25, 0.5515, 0.25, 0.5515, 0.3013, 0.375, 0.3013, 0.375, 0.3013, 0.5515, 0.3013, 0.5515, 0.4511, 0.375, 0.4511, 0.375, 0.75, 0.5515, 0.75, 0.5515, 0.7989, 0.375, 0.7989, 0.375, 0.9487, 0.5515, 0.9487, 0.5515, 1.0, 0.375, 1.0, 0.375, 0.5, 0.5515, 0.5, 0.5515, 0.75, 0.375, 0.75, 0.375, 0.4511, 0.5515, 0.4511, 0.5515, 0.5, 0.375, 0.5, 0.375, 0.0, 0.5515, 0.0, 0.5515, 0.25, 0.375, 0.25])
me_cube_006.materials.append(mat_material_002)
me_cube_006.update()
me_cube_009 = bpy.data.meshes.new('Cube.009')
me_cube_009.from_pydata([(-0.6392, 25.13, -1.0), (-0.6572, 45.13, 1.0), (-0.6034, 24.87, -1.036), (-0.6215, 44.87, 0.9639), (0.6754, 27.0, -1.0), (0.6667, 47.15, 1.0), (0.6754, 29.0, -1.036), (0.648, 48.85, 0.9639), (-0.3, 1.0, -1.036), (-0.3361, 27.43, 1.046), (-0.3541, -2.0, -1.0), (-0.3902, 25.62, 1.248), (0.2129, 27.43, 1.046), (0.2552, -1.55, -1.0), (0.2129, 1.0, -1.036), (0.2192, 25.98, 1.238), (-0.6226, 31.8, -1.036), (-0.6583, 32.07, -1.0), (-0.6763, 49.07, 1.0), (-0.6406, 48.8, 0.9639), (-0.6392, 25.13, 0.3), (-0.6034, 24.87, 0.2639), (0.6584, 28.33, 0.2639), (0.6925, 27.67, 0.3), (-0.3541, -2.0, 0.3), (-0.3, 1.0, 0.2639), (0.2552, -1.55, 0.3), (0.2363, 1.0, 0.2639), (-0.6583, 32.07, 0.3), (-0.6226, 31.8, 0.2639)], [], [(1, 3, 19, 18), (27, 12, 7, 22), (22, 7, 5, 23), (24, 11, 1, 20), (14, 6, 4, 13), (9, 3, 1, 11), (12, 9, 11, 15), (2, 8, 10, 0), (26, 15, 11, 24), (21, 3, 9, 25), (23, 5, 15, 26), (7, 12, 15, 5), (8, 14, 13, 10), (25, 9, 12, 27), (28, 18, 19, 29), (2, 0, 17, 16), (21, 2, 16, 29), (20, 1, 18, 28), (0, 20, 28, 17), (3, 21, 29, 19), (17, 28, 29, 16), (8, 25, 27, 14), (4, 23, 26, 13), (2, 21, 25, 8), (13, 26, 24, 10), (10, 24, 20, 0), (6, 22, 23, 4), (14, 27, 22, 6)])
_uv = me_cube_009.uv_layers.new(name='UVMap')
_uv.uv.foreach_set('vector', [0.875, 0.75, 0.875, 0.5, 0.875, 0.5, 0.875, 0.75, 0.5375, 0.4106, 0.625, 0.4106, 0.625, 0.5, 0.5375, 0.5, 0.5375, 0.5, 0.625, 0.5, 0.625, 0.75, 0.5375, 0.75, 0.5375, 0.9125, 0.625, 0.9125, 0.625, 1.0, 0.5375, 1.0, 0.2856, 0.5, 0.375, 0.5, 0.375, 0.75, 0.2856, 0.75, 0.7875, 0.5, 0.875, 0.5, 0.875, 0.75, 0.7875, 0.75, 0.7144, 0.5, 0.7875, 0.5, 0.7875, 0.75, 0.7144, 0.75, 0.125, 0.5, 0.2125, 0.5, 0.2125, 0.75, 0.125, 0.75, 0.5375, 0.8394, 0.625, 0.8394, 0.625, 0.9125, 0.5375, 0.9125, 0.5375, 0.25, 0.625, 0.25, 0.625, 0.3375, 0.5375, 0.3375, 0.5375, 0.75, 0.625, 0.75, 0.625, 0.8394, 0.5375, 0.8394, 0.625, 0.5, 0.7144, 0.5, 0.7144, 0.75, 0.625, 0.75, 0.2125, 0.5, 0.2856, 0.5, 0.2856, 0.75, 0.2125, 0.75, 0.4886, 0.3217, 0.7204, 0.3225, 0.7448, 0.4555, 0.5155, 0.4626, 0.5375, 0.0, 0.625, 0.0, 0.625, 0.25, 0.5375, 0.25, 0.125, 0.5, 0.125, 0.75, 0.125, 0.75, 0.125, 0.5, 0.5375, 0.25, 0.375, 0.25, 0.375, 0.25, 0.5375, 0.25, 0.5375, 1.0, 0.625, 1.0, 0.625, 1.0, 0.5375, 1.0, 0.375, 1.0, 0.5375, 1.0, 0.5375, 1.0, 0.375, 1.0, 0.625, 0.25, 0.5375, 0.25, 0.5375, 0.25, 0.625, 0.25, 0.375, 0.0, 0.5375, 0.0, 0.5375, 0.25, 0.375, 0.25, 0.375, 0.3375, 0.5375, 0.3375, 0.5375, 0.4106, 0.375, 0.4106, 0.375, 0.75, 0.5375, 0.75, 0.5375, 0.8394, 0.375, 0.8394, 0.375, 0.25, 0.5375, 0.25, 0.5375, 0.3375, 0.375, 0.3375, 0.375, 0.8394, 0.5375, 0.8394, 0.5375, 0.9125, 0.375, 0.9125, 0.375, 0.9125, 0.5375, 0.9125, 0.5375, 1.0, 0.375, 1.0, 0.375, 0.5, 0.5375, 0.5, 0.5375, 0.75, 0.375, 0.75, 0.375, 0.4106, 0.5375, 0.4106, 0.5375, 0.5, 0.375, 0.5])
me_cube_009.materials.append(mat_material_008)
me_cube_009.update()
me_cube_007 = bpy.data.meshes.new('Cube.007')
me_cube_007.from_pydata([(0.799, 1.004, 0.9337), (0.799, 1.004, -0.9337), (0.799, -1.004, 0.9337), (0.799, -1.004, -0.9337), (-0.799, 1.004, 0.9337), (-0.799, 1.004, -0.9337), (-0.799, -1.004, 0.9337), (-0.799, -1.004, -0.9337), (-1.311, -0.5856, -1.0), (1.311, -0.5856, 1.0), (-1.311, -0.5856, 1.0), (1.311, -0.5856, -1.0), (-1.311, 0.5734, 1.0), (1.311, 0.5734, -1.0), (-1.311, 0.5734, -1.0), (1.311, 0.5734, 1.0), (-1.665, 0.00169, -1.0), (1.665, 0.00169, 1.0), (-1.665, 0.00169, 1.0), (1.665, 0.00169, -1.0), (-0.5914, -0.5856, 1.0), (0.9576, -0.5856, 1.0), (-0.3593, -0.7657, 0.9715), (0.6707, -0.8399, 0.9688), (-1.631, -0.2459, -1.0), (1.631, -0.2459, 1.0), (-1.631, -0.2459, 1.0), (1.631, -0.2459, -1.0), (0.9582, -0.2459, 1.0), (1.122, 0.00169, 1.0), (1.122, 0.00169, 0.9091), (1.665, 0.00169, 0.9091), (1.322, 1.995, -0.9337), (-1.322, 1.995, -0.9337), (1.322, 1.995, 0.9337), (-1.322, 1.995, 0.9337), (1.322, 2.797, -0.9337), (-1.322, 2.797, -0.9337), (1.322, 2.797, 0.9337), (-1.322, 2.797, 0.9337), (0.5792, 3.204, -0.9337), (-0.5792, 3.204, -0.9337), (0.5792, 3.204, 0.9337), (-0.5792, 3.204, 0.9337), (0.9773, 3.594, -0.9337), (-0.9773, 3.594, -0.9337), (0.9773, 3.594, 0.9337), (-0.9773, 3.594, 0.9337), (0.9773, 3.949, -0.9337), (-0.9773, 3.949, -0.9337), (0.9773, 3.949, 0.9337), (-0.9773, 3.949, 0.9337)], [], [(3, 2, 6, 7), (14, 12, 4, 5), (8, 11, 3, 7), (11, 9, 2, 3), (1, 5, 33, 32), (27, 25, 9, 11), (24, 27, 11, 8), (7, 6, 10, 8), (0, 4, 12, 15), (5, 1, 13, 14), (1, 0, 15, 13), (16, 18, 12, 14), (24, 26, 18, 16), (15, 12, 18, 29, 17), (14, 13, 19, 16), (13, 15, 17, 19), (8, 10, 26, 24), (20, 22, 23, 21), (16, 19, 27, 24), (19, 17, 25, 27), (21, 28, 26, 10, 20), (28, 29, 18, 26), (17, 29, 30, 31), (33, 35, 39, 37), (4, 0, 34, 35), (0, 1, 32, 34), (5, 4, 35, 33), (39, 38, 42, 43), (32, 33, 37, 36), (35, 34, 38, 39), (34, 32, 36, 38), (43, 42, 46, 47), (38, 36, 40, 42), (37, 39, 43, 41), (36, 37, 41, 40), (45, 47, 51, 49), (42, 40, 44, 46), (41, 43, 47, 45), (40, 41, 45, 44), (49, 51, 50, 48), (44, 45, 49, 48), (46, 44, 48, 50)])
_uv = me_cube_007.uv_layers.new(name='UVMap')
_uv.uv.foreach_set('vector', [0.375, 0.75, 0.625, 0.75, 0.625, 1.0, 0.375, 1.0, 0.375, 0.1967, 0.625, 0.1967, 0.625, 0.25, 0.375, 0.25, 0.125, 0.6982, 0.375, 0.6982, 0.375, 0.75, 0.125, 0.75, 0.375, 0.6982, 0.625, 0.6982, 0.625, 0.75, 0.375, 0.75, 0.375, 0.5, 0.125, 0.5, 0.125, 0.5, 0.375, 0.5, 0.375, 0.6557, 0.625, 0.6557, 0.625, 0.6982, 0.375, 0.6982, 0.125, 0.6557, 0.375, 0.6557, 0.375, 0.6982, 0.125, 0.6982, 0.375, 0.0, 0.625, 0.0, 0.625, 0.0518, 0.375, 0.0518, 0.625, 0.5, 0.875, 0.5, 0.875, 0.5533, 0.625, 0.5533, 0.125, 0.5, 0.375, 0.5, 0.375, 0.5533, 0.125, 0.5533, 0.375, 0.5, 0.625, 0.5, 0.625, 0.5533, 0.375, 0.5533, 0.375, 0.1252, 0.625, 0.1252, 0.625, 0.1967, 0.375, 0.1967, 0.375, 0.09426, 0.625, 0.09426, 0.625, 0.1252, 0.375, 0.1252, 0.625, 0.5533, 0.875, 0.5533, 0.875, 0.6248, 0.6658, 0.6248, 0.625, 0.6248, 0.125, 0.5533, 0.375, 0.5533, 0.375, 0.6248, 0.125, 0.6248, 0.375, 0.5533, 0.625, 0.5533, 0.625, 0.6248, 0.375, 0.6248, 0.375, 0.0518, 0.625, 0.0518, 0.625, 0.09426, 0.375, 0.09426, 0.8064, 0.6982, 0.7933, 0.7205, 0.6695, 0.7226, 0.6724, 0.6982, 0.125, 0.6248, 0.375, 0.6248, 0.375, 0.6557, 0.125, 0.6557, 0.375, 0.6248, 0.625, 0.6248, 0.625, 0.6557, 0.375, 0.6557, 0.6141, 0.7133, 0.6206, 0.6406, 0.9333, 0.6406, 0.9333, 0.7133, 0.8252, 0.7133, 0.3587, 0.6848, 0.4408, 0.5817, 0.9484, 0.5861, 0.9704, 0.6866, 0.625, 0.6248, 0.6658, 0.6248, 0.6658, 0.6248, 0.625, 0.6248, 0.375, 0.25, 0.625, 0.25, 0.625, 0.25, 0.375, 0.25, 1.005, 0.2363, 0.2885, 0.2439, 0.2842, 0.573, 0.9907, 0.5618, 0.625, 0.5, 0.375, 0.5, 0.375, 0.5, 0.625, 0.5, 0.375, 0.25, 0.625, 0.25, 0.625, 0.25, 0.375, 0.25, 0.91, 0.5328, 0.6811, 0.6274, 0.625, 0.529, 0.9381, 0.4344, 0.375, 0.5, 0.125, 0.5, 0.125, 0.5, 0.375, 0.5, 0.875, 0.8533, 0.25, 0.9025, 0.271, 0.606, 0.9206, 0.6098, 0.625, 0.5, 0.375, 0.5, 0.375, 0.5, 0.625, 0.5, 0.9381, 0.4344, 0.625, 0.529, 0.3832, 0.4394, 0.8294, 0.3473, 0.625, 0.5, 0.375, 0.5, 0.375, 0.5, 0.625, 0.5, 0.375, 0.25, 0.625, 0.25, 0.625, 0.25, 0.375, 0.25, 0.375, 0.5, 0.125, 0.5, 0.125, 0.5, 0.375, 0.5, 0.375, 0.25, 0.625, 0.25, 0.625, 0.25, 0.375, 0.25, 0.625, 0.5, 0.375, 0.5, 0.375, 0.5, 0.625, 0.5, 0.375, 0.25, 0.625, 0.25, 0.625, 0.25, 0.375, 0.25, 0.375, 0.5, 0.125, 0.5, 0.125, 0.5, 0.375, 0.5, 0.375, 0.25, 0.625, 0.25, 0.625, 0.5, 0.375, 0.5, 0.375, 0.5, 0.125, 0.5, 0.125, 0.5, 0.375, 0.5, 0.625, 0.5, 0.375, 0.5, 0.375, 0.5, 0.625, 0.5])
me_cube_007.materials.append(mat_material)
me_cube_007.use_mirror_vertex_groups = False
me_cube_007.update()
me_cube_010 = bpy.data.meshes.new('Cube.010')
me_cube_010.from_pydata([(0.9773, 3.594, 0.9337), (-0.9773, 3.594, 0.9337), (0.9773, 3.949, 0.9337), (-0.9773, 3.949, 0.9337), (-0.9773, 3.594, 8.444), (0.9773, 3.594, 8.444), (-0.9773, 3.949, 8.444), (0.9773, 3.949, 8.444)], [], [(0, 2, 7, 5), (4, 5, 7, 6), (1, 0, 5, 4), (3, 1, 4, 6)])
_uv = me_cube_010.uv_layers.new(name='UVMap')
_uv.uv.foreach_set('vector', [0.625, 0.5, 0.625, 0.5, 0.625, 0.5, 0.625, 0.5, 0.7488, 0.9517, 0.229, 1.025, 0.0432, 0.7624, 0.5771, 0.6981, 0.9451, 0.3738, 0.5689, 0.4167, 0.625, 0.5, 0.875, 0.5, 0.625, 0.25, 0.625, 0.25, 0.625, 0.25, 0.625, 0.25])
me_cube_010.materials.append(mat_material)
me_cube_010.use_mirror_vertex_groups = False
me_cube_010.update()
me_cube_008 = bpy.data.meshes.new('Cube.008')
me_cube_008.from_pydata([(-1.311, -0.5856, 1.0), (-0.5914, -0.5856, 1.0), (0.9576, -0.5856, 1.0), (-0.3593, -0.7657, 0.9715), (0.6707, -0.8399, 0.9688), (0.9582, -0.2459, 1.0), (0.7991, -1.005, 5.039), (-0.799, -1.005, 6.809), (1.311, -0.5864, 5.105), (-1.311, -0.5864, 8.393), (0.9576, -0.5864, 5.105), (-0.5914, -0.5864, 8.393), (-0.3593, -0.7665, 6.847), (0.6707, -0.8407, 5.074), (1.631, -0.2459, 2.677), (1.311, -0.5856, 5.039), (0.9576, -0.5856, 5.039), (0.9582, -0.2459, 2.677), (1.122, 0.00169, 1.0), (1.122, 0.00169, 0.9091), (1.665, 0.00169, 0.9091), (1.631, -0.2459, 2.653), (0.9582, -0.2459, 2.653), (0.799, -1.004, 0.9337), (-0.799, -1.004, 0.9337), (1.311, -0.5856, 1.0), (-1.311, -0.5856, 1.0), (1.665, 0.00169, 1.0), (1.631, -0.2459, 1.0), (0.7991, -1.005, 5.039), (-0.799, -1.005, 6.809), (1.311, -0.5864, 5.105), (-1.311, -0.5864, 8.393), (1.631, -0.2459, 2.677), (1.311, -0.5856, 5.039), (1.665, 0.00169, 0.9091), (1.631, -0.2459, 2.653)], [], [(2, 4, 13, 10), (18, 5, 22, 19), (8, 10, 13, 6), (3, 1, 11, 12), (1, 0, 9, 11), (4, 3, 12, 13), (14, 17, 16, 15), (5, 2, 16, 17), (20, 19, 22, 21), (7, 12, 11, 9), (6, 13, 12, 7), (23, 25, 31, 29), (26, 24, 30, 32), (24, 23, 29, 30), (25, 28, 33, 34), (28, 27, 35, 36)])
_uv = me_cube_008.uv_layers.new(name='UVMap')
_uv.uv.foreach_set('vector', [0.6724, 0.6982, 0.6695, 0.7226, 0.6695, 0.7226, 0.6724, 0.6982, 0.6658, 0.6248, 0.6766, 0.6557, 0.6766, 0.6557, 0.6658, 0.6248, 0.5345, 0.6498, 0.7433, 0.6216, 0.8015, 0.7156, 0.625, 0.75, 0.7933, 0.7205, 0.8064, 0.6982, 0.8064, 0.6982, 0.7933, 0.7205, 0.8064, 0.6982, 0.875, 0.6982, 0.875, 0.6982, 0.8064, 0.6982, 0.6695, 0.7226, 0.7933, 0.7205, 0.7933, 0.7205, 0.6695, 0.7226, 0.625, 0.6557, 0.6766, 0.6557, 0.6724, 0.6982, 0.625, 0.6982, 0.6766, 0.6557, 0.6724, 0.6982, 0.6724, 0.6982, 0.6766, 0.6557, 0.625, 0.6248, 0.6658, 0.6248, 0.6766, 0.6557, 0.625, 0.6557, 0.9245, 0.7877, 0.7488, 0.7284, 0.4768, 0.5804, 0.9514, 0.5637, 0.4104, 0.6923, 0.451, 0.6277, 0.8504, 0.6215, 0.8915, 0.7786, 0.625, 0.75, 0.625, 0.6982, 0.625, 0.6982, 0.625, 0.75, 0.625, 0.0518, 0.625, 0.0, 0.625, 0.0, 0.625, 0.0518, 0.625, 1.0, 0.625, 0.75, 0.625, 0.75, 0.625, 1.0, 0.625, 0.6982, 0.625, 0.6557, 0.625, 0.6557, 0.625, 0.6982, 0.625, 0.6557, 0.625, 0.6248, 0.625, 0.6248, 0.625, 0.6557])
me_cube_008.materials.append(mat_material)
me_cube_008.use_mirror_vertex_groups = False
me_cube_008.update()
me_cube_013 = bpy.data.meshes.new('Cube.013')
me_cube_013.from_pydata([(1.469, -0.1006, -16.3), (1.469, -0.1517, -16.06), (1.469, -0.08017, -9.708), (1.469, -0.1313, -9.469), (1.669, -0.1006, -16.3), (1.669, -0.1517, -16.06), (1.669, -0.08017, -9.708), (1.669, -0.1313, -9.469), (1.376, -0.1414, -5.087), (1.376, -0.04286, -5.326), (1.762, -0.04286, -5.326), (1.762, -0.1414, -5.087), (1.441, -0.1159, -1.439), (1.441, -0.05026, -1.678), (1.697, -0.05026, -1.678), (1.697, -0.1159, -1.439), (1.321, -0.07351, -19.76), (1.321, -0.2003, -19.53), (1.817, -0.2003, -19.53), (1.817, -0.07351, -19.76)], [], [(0, 1, 3, 2), (3, 7, 11, 8), (6, 7, 5, 4), (5, 1, 17, 18), (2, 6, 4, 0), (7, 3, 1, 5), (8, 11, 15, 12), (2, 3, 8, 9), (7, 6, 10, 11), (6, 2, 9, 10), (9, 8, 12, 13), (11, 10, 14, 15), (10, 9, 13, 14), (4, 5, 18, 19), (1, 0, 16, 17), (0, 4, 19, 16)])
_uv = me_cube_013.uv_layers.new(name='UVMap')
_uv.uv.foreach_set('vector', [0.1926, 0.1294, 0.8157, 0.1393, 0.625, 0.25, 0.375, 0.25, 0.875, 0.5, 0.625, 0.5, 0.625, 0.5, 0.875, 0.5, 0.375, 0.5, 0.625, 0.5, 0.625, 0.75, 0.375, 0.75, 0.625, 0.75, 0.875, 0.75, 0.875, 0.75, 0.625, 0.75, 0.125, 0.5, 0.375, 0.5, 0.375, 0.75, 0.125, 0.75, 0.625, 0.5, 0.875, 0.5, 0.875, 0.75, 0.625, 0.75, 0.875, 0.5, 0.625, 0.5, 0.625, 0.5, 0.875, 0.5, 0.375, 0.25, 0.625, 0.25, 0.625, 0.25, 0.375, 0.25, 0.625, 0.5, 0.375, 0.5, 0.375, 0.5, 0.625, 0.5, 0.375, 0.5, 0.125, 0.5, 0.125, 0.5, 0.375, 0.5, 0.375, 0.25, 0.625, 0.25, 0.625, 0.25, 0.375, 0.25, 0.625, 0.5, 0.375, 0.5, 0.375, 0.5, 0.625, 0.5, 0.375, 0.5, 0.125, 0.5, 0.125, 0.5, 0.375, 0.5, 0.375, 0.75, 0.625, 0.75, 0.625, 0.75, 0.375, 0.75, 0.8157, 0.1393, 0.1926, 0.1294, -0.02583, 0.01692, 0.8047, 0.02189, 0.125, 0.75, 0.375, 0.75, 0.375, 0.75, 0.125, 0.75])
me_cube_013.materials.append(mat_material_003)
me_cube_013.update()
me_cube_014 = bpy.data.meshes.new('Cube.014')
me_cube_014.from_pydata([(0.3466, 0.6058, -12.6), (0.4433, 0.6218, -10.31), (0.3466, 0.6893, -12.6), (0.4433, 0.6733, -10.31), (0.6697, 0.6058, -12.31), (0.6404, 0.6218, -10.65), (0.6697, 0.6893, -12.31), (0.6404, 0.6733, -10.65), (0.5362, 0.6249, -5.544), (0.5362, 0.6732, -6.232), (0.7334, 0.6702, -6.549), (0.7334, 0.6219, -5.86), (0.3806, 0.6893, -16.36), (0.3806, 0.6058, -16.36), (0.7037, 0.6893, -16.06), (0.7037, 0.6058, -16.06), (0.2337, 0.7124, -19.68), (0.2337, 0.5827, -19.68), (0.911, 0.7124, -19.39), (0.911, 0.5827, -19.39)], [], [(0, 1, 3, 2), (2, 3, 7, 6), (6, 7, 5, 4), (4, 5, 1, 0), (2, 6, 14, 12), (5, 7, 10, 11), (3, 1, 8, 9), (1, 5, 11, 8), (7, 3, 9, 10), (15, 13, 17, 19), (0, 2, 12, 13), (6, 4, 15, 14), (4, 0, 13, 15), (12, 14, 18, 16), (14, 15, 19, 18), (13, 12, 16, 17)])
_uv = me_cube_014.uv_layers.new(name='UVMap')
_uv.uv.foreach_set('vector', [0.375, 0.0, 0.625, 0.0, 0.625, 0.25, 0.375, 0.25, 0.375, 0.25, 0.625, 0.25, 0.625, 0.5, 0.375, 0.5, 0.375, 0.5, 0.625, 0.5, 0.625, 0.75, 0.375, 0.75, 0.375, 0.75, 0.625, 0.75, 0.625, 1.0, 0.375, 1.0, 0.375, 0.25, 0.375, 0.5, 0.375, 0.5, 0.375, 0.25, 0.625, 0.75, 0.625, 0.5, 0.625, 0.5, 0.625, 0.75, 0.625, 0.25, 0.625, 0.0, 0.625, 0.0, 0.625, 0.25, 0.625, 1.0, 0.625, 0.75, 0.625, 0.75, 0.625, 1.0, 0.625, 0.5, 0.625, 0.25, 0.625, 0.25, 0.625, 0.5, 0.375, 0.75, 0.375, 1.0, 0.375, 1.0, 0.375, 0.75, 0.375, 0.0, 0.375, 0.25, 0.375, 0.25, 0.375, 0.0, 0.375, 0.5, 0.375, 0.75, 0.375, 0.75, 0.375, 0.5, 0.375, 0.75, 0.375, 1.0, 0.375, 1.0, 0.375, 0.75, 0.375, 0.25, 0.375, 0.5, 0.375, 0.5, 0.375, 0.25, 0.375, 0.5, 0.375, 0.75, 0.375, 0.75, 0.375, 0.5, 0.375, 0.0, 0.375, 0.25, 0.375, 0.25, 0.375, 0.0])
me_cube_014.materials.append(mat_material_003)
me_cube_014.update()

# ---- objects
ob_catwalk = bpy.data.objects.new('Catwalk', me_cube_001)
ob_catwalk2 = bpy.data.objects.new('Catwalk2', me_cube_002)
ob_catwalk3 = bpy.data.objects.new('Catwalk3', me_cube_003)
ob_centerwalk = bpy.data.objects.new('CenterWalk', me_cube_004)
ob_roof = bpy.data.objects.new('Roof', me_cube_005)
ob_frontwall = bpy.data.objects.new('FrontWall', me_cube_006)
ob_rearwall = bpy.data.objects.new('Rearwall', me_cube_009)
ob_floor = bpy.data.objects.new('Floor', me_cube_007)
ob_spawn = bpy.data.objects.new('Spawn', me_cube_010)
ob_floor_001 = bpy.data.objects.new('Floor.001', me_cube_008)
ob_column1 = bpy.data.objects.new('Column1', me_cube_013)
ob_column2 = bpy.data.objects.new('Column2', me_cube_014)

# ---- transforms, parenting, visibility, modifiers, constraints
ob_catwalk.location = (-22.04, -15.32, 6.201)
ob_catwalk.rotation_euler = (0.1605, -0.02683, 0.2528)
ob_catwalk.scale = (4.815, 1.0, 1.0)
ob_catwalk2.location = (-6.284, 26.51, 8.916)
ob_catwalk2.rotation_euler = (0.2936, 0.01627, -1.685)
ob_catwalk2.scale = (4.815, 1.0, 1.0)
ob_catwalk3.location = (14.33, -8.728, 12.82)
ob_catwalk3.rotation_euler = (0.2936, 0.01627, -4.81)
ob_catwalk3.scale = (4.815, 1.0, 1.0)
ob_centerwalk.location = (-15.69, 56.35, 20.17)
ob_centerwalk.scale = (10.0, 38.85, 1.0)
ob_roof.location = (28.08, 68.38, 3.193)
ob_roof.rotation_euler = (0.0, 0.2998, 0.0)
ob_roof.scale = (1.0, 31.89, 4.0)
ob_frontwall.location = (0.0, 119.4, 18.97)
ob_frontwall.scale = (32.22, 1.0, 20.48)
ob_rearwall.location = (1.0, -31.66, 23.12)
ob_rearwall.scale = (55.45, 1.0, 27.67)
ob_floor.location = (0.0, 0.0, 0.0)
ob_floor.scale = (20.0, 30.0, 1.0)
ob_floor.lock_rotations_4d = False
ob_floor.empty_display_type = 'ARROWS'
ob_floor.lineart.crease_threshold = 0.0
ob_spawn.location = (0.0, 0.0, 0.0)
ob_spawn.scale = (20.0, 30.0, 1.0)
ob_spawn.lock_rotations_4d = False
ob_spawn.empty_display_type = 'ARROWS'
ob_spawn.lineart.crease_threshold = 0.0
ob_floor_001.location = (0.0, 0.0, 0.0)
ob_floor_001.scale = (20.0, 30.0, 1.0)
ob_floor_001.lock_rotations_4d = False
ob_floor_001.empty_display_type = 'ARROWS'
ob_floor_001.lineart.crease_threshold = 0.0
ob_column1.location = (-15.69, 56.35, 20.17)
ob_column1.scale = (10.0, 38.85, 1.0)
ob_column2.location = (-15.69, 56.35, 20.17)
ob_column2.scale = (10.0, 38.85, 1.0)

# ---- collection membership
col_collection.objects.link(ob_catwalk)
col_collection.objects.link(ob_catwalk2)
col_collection.objects.link(ob_catwalk3)
col_collection.objects.link(ob_centerwalk)
col_collection.objects.link(ob_roof)
col_collection.objects.link(ob_frontwall)
col_collection.objects.link(ob_rearwall)
col_collection.objects.link(ob_floor)
col_collection.objects.link(ob_spawn)
col_collection.objects.link(ob_floor_001)
col_collection.objects.link(ob_column1)
col_collection.objects.link(ob_column2)

# ---- scene / render settings (as saved in the file)
scene.frame_start = 1; scene.frame_end = 250; scene.frame_set(113)
scene.render.engine = 'BLENDER_EEVEE_NEXT'
scene.cycles.sampling_pattern = 'TABULATED_SOBOL'
scene.view_settings.view_transform = 'Filmic'
bpy.context.view_layer.update()

# ---- added for rendering (the .blend has no active camera and no usable light): camera, sun
cam_auto = bpy.data.cameras.new('AutoCamera')
cam_auto.lens = 50.0
cam_auto.sensor_width = 36.0
cam_auto.clip_end = 3267.46
ob_auto_camera = bpy.data.objects.new('AutoCamera', cam_auto)
scene.collection.objects.link(ob_auto_camera)
ob_auto_camera.location = (185.192, -180.063, 171.42)
ob_auto_camera.rotation_euler = (1.09748, -7.21219e-08, 0.694738)
scene.camera = ob_auto_camera
light_auto_sun = bpy.data.lights.new('AutoSun', 'SUN')
light_auto_sun.energy = 3.0
light_auto_sun.angle = 0.0523599
ob_auto_sun = bpy.data.objects.new('AutoSun', light_auto_sun)
scene.collection.objects.link(ob_auto_sun)
ob_auto_sun.rotation_euler = (0.872665, 0.174533, 0.523599)
bpy.context.view_layer.update()
